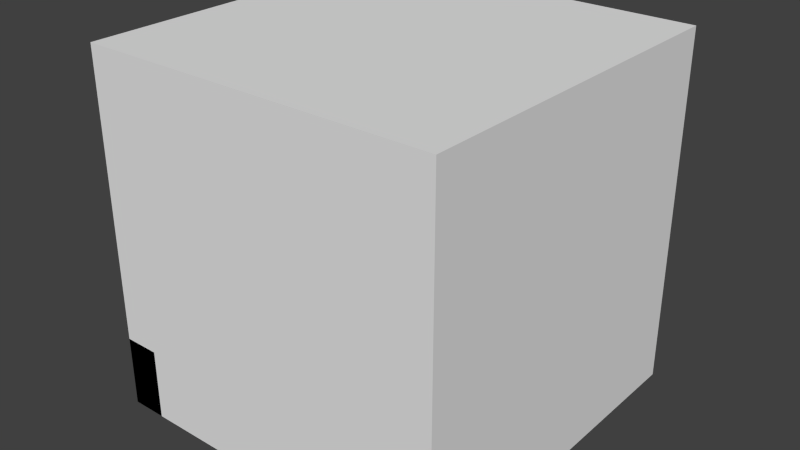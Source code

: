 # Source: Base.blend  (saved by Blender 2.74.0; exported with 4.5.12 LTS)
import bpy
from mathutils import Matrix  # noqa: F401  (used for matrix-valued properties, if any)

bpy.ops.wm.read_factory_settings(use_empty=True)
scene = bpy.context.scene
scene.name = 'Scene'

# ---- collections
col_collection_1 = bpy.data.collections.new('Collection 1'); scene.collection.children.link(col_collection_1)

# ---- materials (node trees are filled in below, after node groups)
mat_material = bpy.data.materials.new('Material')
mat_material.alpha_threshold = 0.0
mat_material.roughness = 0.5
mat_material.line_color = (0.0, 0.0, 0.0, 1.0)

# ---- material node trees

# ---- world
world_world = bpy.data.worlds.new('World'); scene.world = world_world
world_world.color = (0.05088, 0.05088, 0.05088)
world_world.use_sun_shadow = False
world_world.sun_shadow_jitter_overblur = 0.0
world_world.cycles.sampling_method = 'MANUAL'
world_world.cycles.sample_map_resolution = 256

# ---- meshes
me_cube_001 = bpy.data.meshes.new('Cube.001')
me_cube_001.from_pydata([(-1.0, 1.0, -1.0), (-1.0, 1.0, -0.6), (-0.8, -1.0, -0.6), (-0.8, 1.0, -1.0), (-0.8, 1.0, -0.6), (-0.8, -1.0, -1.0), (-1.0, -1.0, -0.6), (-1.0, -1.0, -1.0)], [], [(1, 4, 3, 0), (4, 2, 5, 3), (2, 4, 1, 6), (5, 2, 6, 7), (7, 6, 1, 0), (0, 3, 5, 7)])
_uv = me_cube_001.uv_layers.new(name='UVMap')
_uv.uv.foreach_set('vector', [0.9999, 0.1819, 0.909, 0.1819, 0.909, 5.222e-05, 0.9999, 5.222e-05, 0.909, 0.1819, 5.222e-05, 0.1819, 5.222e-05, 5.222e-05, 0.909, 5.222e-05, 5.222e-05, 0.1819, 0.909, 0.1819, 0.909, 0.2728, 5.222e-05, 0.2728, 0.9999, 0.1819, 0.9999, 5.222e-05, 0.909, 5.222e-05, 0.909, 0.1819, 0.909, 0.1819, 0.909, 5.222e-05, 5.222e-05, 5.222e-05, 5.222e-05, 0.1819, 5.222e-05, 0.1819, 5.222e-05, 0.2728, 0.909, 0.2728, 0.909, 0.1819])
me_cube_001.use_remesh_preserve_volume = False
me_cube_001.use_remesh_preserve_attributes = False
me_cube_001.use_mirror_vertex_groups = False
me_cube_001.update()
me_cube = bpy.data.meshes.new('Cube')
me_cube.from_pydata([(1.0, 1.0, -1.0), (1.0, -1.0, -1.0), (-1.0, -1.0, -1.0), (-1.0, 1.0, -1.0), (1.0, 1.0, 1.0), (1.0, -1.0, 1.0), (-1.0, -1.0, 1.0), (-1.0, 1.0, 1.0)], [], [(0, 1, 2, 3), (4, 7, 6, 5), (0, 4, 5, 1), (1, 5, 6, 2), (2, 6, 7, 3), (4, 0, 3, 7)])
me_cube.materials.append(mat_material)
me_cube.use_remesh_preserve_volume = False
me_cube.use_remesh_preserve_attributes = False
me_cube.use_mirror_vertex_groups = False
me_cube.update()

# ---- objects
ob_cube_001 = bpy.data.objects.new('Cube.001', me_cube_001)
ob_cube = bpy.data.objects.new('Cube', me_cube)

# ---- transforms, parenting, visibility, modifiers, constraints
ob_cube_001.location = (0.0, 0.0, 0.0)
ob_cube_001.scale = (0.5, 0.5, 0.5)
ob_cube_001.lineart.crease_threshold = 0.0
ob_cube.location = (0.0, 0.0, 0.0)
ob_cube.scale = (0.5, 0.5, 0.5)
ob_cube.lock_rotations_4d = False
ob_cube.empty_display_type = 'ARROWS'
ob_cube.display_type = 'WIRE'
ob_cube.lineart.crease_threshold = 0.0

# ---- collection membership
col_collection_1.objects.link(ob_cube_001)
col_collection_1.objects.link(ob_cube)

# ---- scene / render settings (as saved in the file)
scene.frame_start = 1; scene.frame_end = 250; scene.frame_set(1)
scene.render.engine = 'CYCLES'
scene.render.resolution_percentage = 50
scene.render.dither_intensity = 0.0
scene.cycles.use_denoising = False
scene.cycles.samples = 10
scene.cycles.sampling_pattern = 'TABULATED_SOBOL'
scene.cycles.light_sampling_threshold = 0.0
scene.cycles.use_adaptive_sampling = False
scene.cycles.use_light_tree = False
scene.cycles.blur_glossy = 0.0
scene.cycles.pixel_filter_type = 'GAUSSIAN'
scene.cycles.sample_clamp_indirect = 0.0
scene.view_settings.view_transform = 'Standard'
bpy.context.view_layer.update()

# ---- added for rendering (the .blend has no active camera and no usable light): camera, sun
cam_auto = bpy.data.cameras.new('AutoCamera')
cam_auto.lens = 50.0
cam_auto.sensor_width = 36.0
cam_auto.clip_end = 1000.0
ob_auto_camera = bpy.data.objects.new('AutoCamera', cam_auto)
scene.collection.objects.link(ob_auto_camera)
ob_auto_camera.location = (1.60254, -1.92304, 1.28203)
ob_auto_camera.rotation_euler = (1.09748, -7.21219e-08, 0.694738)
scene.camera = ob_auto_camera
light_auto_sun = bpy.data.lights.new('AutoSun', 'SUN')
light_auto_sun.energy = 3.0
light_auto_sun.angle = 0.0523599
ob_auto_sun = bpy.data.objects.new('AutoSun', light_auto_sun)
scene.collection.objects.link(ob_auto_sun)
ob_auto_sun.rotation_euler = (0.872665, 0.174533, 0.523599)
bpy.context.view_layer.update()
